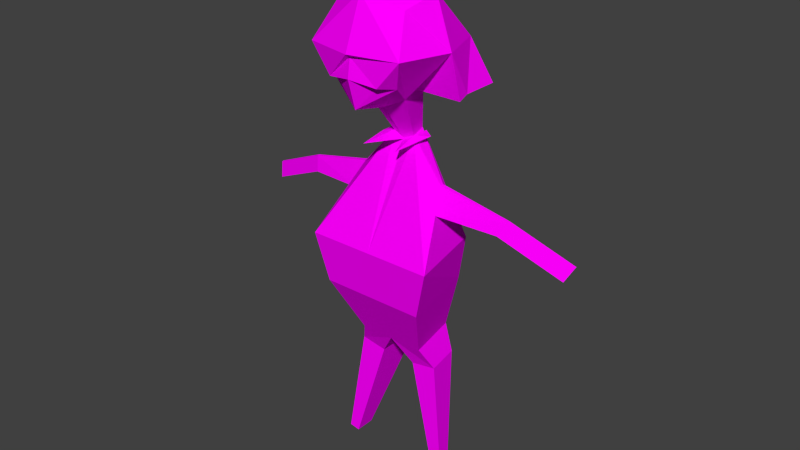 # Source: gogol.blend  (saved by Blender 2.77.0; exported with 4.5.12 LTS)
import bpy
from mathutils import Matrix  # noqa: F401  (used for matrix-valued properties, if any)

bpy.ops.wm.read_factory_settings(use_empty=True)
scene = bpy.context.scene
scene.name = 'Scene'

# ---- collections
col_collection_1 = bpy.data.collections.new('Collection 1'); scene.collection.children.link(col_collection_1)

# ---- images (referenced by path relative to the original .blend; pixels are not part of the script)
import os
ASSET_DIR = os.environ.get("B2B_ASSET_DIR", "")  # directory of the original .blend (textures are referenced by path, not embedded)
HERE = os.path.dirname(os.path.abspath(__file__))  # packed textures are extracted next to this script under _unpacked/

def load_image(name, relpath, width, height, colorspace="sRGB"):
    """Load a texture the original file referenced (path relative to the .blend, or extracted next to this script)."""
    p = next((c for c in (os.path.join(HERE, relpath), os.path.join(ASSET_DIR, relpath)) if relpath and os.path.exists(c)), "")
    if p:
        img = bpy.data.images.load(p, check_existing=True)
        img.name = name
    else:  # same state as the original file: an image datablock whose file is absent (Cycles renders it pink)
        img = bpy.data.images.new(name, width, height)
        img.source = "FILE"
        img.filepath = "//" + (relpath or name)
    img.colorspace_settings.name = colorspace
    return img
img_colorpalette_jpg = load_image('colorPalette.jpg', 'colorPalette.jpg', 1024, 1024, 'sRGB')

# ---- materials (node trees are filled in below, after node groups)
mat_material = bpy.data.materials.new('Material')
mat_material.alpha_threshold = 0.0
mat_material.roughness = 0.5
mat_material.line_color = (0.0, 0.0, 0.0, 1.0)

# ---- material node trees
mat_material.use_nodes = True; mat_material.node_tree.nodes.clear()
_N = mat_material.node_tree.nodes; _L = mat_material.node_tree.links
n0 = _N.new('ShaderNodeOutputMaterial'); n0.name = 'Material Output'; n0.location = (300, 300)
n1 = _N.new('ShaderNodeBsdfDiffuse'); n1.name = 'Diffuse BSDF'; n1.location = (10, 300)
n2 = _N.new('ShaderNodeTexCoord'); n2.name = 'Texture Coordinate'; n2.location = (120, 149)
n3 = _N.new('ShaderNodeTexImage'); n3.name = 'Image Texture'; n3.location = (367, 136)
n3.width = 140
n3.image = img_colorpalette_jpg
_L.new(n1.outputs[0], n0.inputs[0])
_L.new(n2.outputs[2], n3.inputs[0])
_L.new(n3.outputs[0], n1.inputs[0])
n0.is_active_output = True

# ---- world
world_world = bpy.data.worlds.new('World'); scene.world = world_world
world_world.color = (0.05088, 0.05088, 0.05088)
world_world.use_sun_shadow = False
world_world.sun_shadow_jitter_overblur = 0.0
world_world.cycles.sampling_method = 'NONE'
world_world.cycles.sample_map_resolution = 256

# ---- meshes
me_cube = bpy.data.meshes.new('Cube')
me_cube.from_pydata([(0.4031, -0.2835, 1.402), (0.1961, 0.2057, 0.9994), (0.2995, 0.3348, 1.702), (0.1919, 0.4886, 1.171), (0.2995, -0.1192, 1.6), (0.1457, -0.067, 1.05), (0.4031, 0.1197, 1.806), (0.2182, 0.5419, 1.181), (0.541, 0.1197, 1.402), (0.07143, -0.1552, 0.6519), (0.09614, -0.0215, 0.6272), (0.4117, -0.2903, -0.2331), (0.5541, 0.4143, -0.2331), (0.202, -0.3291, -1.131), (0.2888, 0.1404, -1.131), (0.3729, -0.02975, 0.3061), (0.3761, -0.001859, 0.2995), (0.3798, -0.05793, 0.1084), (0.4078, 0.1028, 0.09874), (0.9543, -0.07304, 0.1659), (0.9537, -0.05648, 0.1616), (0.8904, -0.08977, 0.06733), (0.9008, 0.005669, 0.05306), (1.483, -0.1717, -0.07163), (1.482, -0.1552, -0.0759), (1.419, -0.1885, -0.1702), (1.429, -0.09303, -0.1844), (0.319, -0.2646, -1.327), (0.3761, 0.04894, -1.317), (0.1538, -0.3731, -1.355), (0.1538, 0.04894, -1.355), (0.4806, -0.02337, -2.272), (0.5039, 0.1044, -2.268), (0.4132, -0.06759, -2.284), (0.4132, 0.1044, -2.284), (0.3237, -0.3255, -0.6466), (0.4483, 0.3745, -0.6466), (-0.4031, -0.2835, 1.402), (-0.1961, 0.2057, 0.9994), (9.128e-08, -0.2228, 1.704), (9.128e-08, -0.1613, 0.9994), (-0.2995, 0.3348, 1.702), (-0.1919, 0.4886, 1.171), (-0.2995, -0.1192, 1.6), (-0.1457, -0.067, 1.05), (9.128e-08, 0.5228, 0.9696), (9.128e-08, 0.4509, 1.806), (-0.4031, 0.1197, 1.806), (-0.2182, 0.5419, 1.181), (9.128e-08, 0.5683, 1.376), (-0.541, 0.1197, 1.402), (9.128e-08, -0.2835, 1.402), (9.128e-08, 0.2057, 0.8988), (9.128e-08, 0.1197, 2.012), (-0.07143, -0.1552, 0.6519), (-0.09614, -0.0215, 0.6272), (9.128e-08, -0.2015, 0.6272), (9.128e-08, -0.0215, 0.5778), (-0.4117, -0.2903, -0.2331), (-0.5541, 0.4143, -0.2331), (9.128e-08, -0.5568, -0.2331), (9.128e-08, 0.4143, -0.2331), (-0.202, -0.3291, -1.131), (-0.2888, 0.1404, -1.131), (9.128e-08, -0.4916, -1.131), (9.128e-08, 0.1404, -1.131), (-0.3729, -0.02975, 0.3061), (-0.3761, -0.001859, 0.2995), (-0.3798, -0.05793, 0.1084), (-0.4078, 0.1028, 0.09874), (-0.9543, -0.07304, 0.1659), (-0.9537, -0.05648, 0.1616), (-0.8904, -0.08977, 0.06733), (-0.9008, 0.005669, 0.05306), (-1.483, -0.1717, -0.07163), (-1.482, -0.1552, -0.0759), (-1.419, -0.1885, -0.1702), (-1.429, -0.09303, -0.1844), (-0.319, -0.2646, -1.327), (-0.3761, 0.04894, -1.317), (-0.1538, -0.3731, -1.355), (-0.1538, 0.04894, -1.355), (-0.4806, -0.02337, -2.272), (-0.5039, 0.1044, -2.268), (-0.4132, -0.06759, -2.284), (-0.4132, 0.1044, -2.284), (-0.3237, -0.3255, -0.6466), (-0.4483, 0.3745, -0.6466), (9.128e-08, 0.3745, -0.6466), (9.128e-08, -0.5587, -0.6466), (0.4664, 0.3376, 1.402), (9.128e-08, 0.3475, 1.87), (0.3364, 0.2581, 1.739), (0.389, -0.067, 1.05), (0.4394, 0.2057, 0.9994), (0.4031, -0.2835, 1.402), (0.541, 0.1197, 1.402), (0.4664, 0.3376, 1.402), (-0.1666, 0.04606, 1.029), (-0.4031, -0.2835, 1.402), (-0.5458, -0.067, 1.05), (-0.541, 0.1197, 1.402), (-0.5667, 0.04606, 1.029), (1.39e-07, -0.4771, 0.9994), (0.1457, -0.3828, 1.05), (0.4031, -0.2835, 1.402), (9.128e-08, -0.2835, 1.402), (-0.1457, -0.3828, 1.05), (-0.4031, -0.2835, 1.402), (0.4031, -0.2835, 1.402), (0.389, -0.3828, 1.05), (-0.4031, -0.2835, 1.402), (-0.5458, -0.3828, 1.05), (0.2995, 0.4192, 1.162), (9.128e-08, 0.593, 1.216), (0.4031, 0.5228, 1.402), (9.128e-08, 0.6113, 1.402), (-0.2995, 0.4192, 1.162), (-0.4031, 0.5228, 1.402), (-0.2032, -0.09254, 0.6272), (-0.09614, -0.0215, 0.6272), (8.987e-08, -0.01217, 0.5778), (-0.09614, 0.1996, 0.5646), (-0.09623, -0.1712, 0.6272), (-0.09614, -0.0215, 0.6272), (0.09614, 0.3374, 0.6272), (9.128e-08, -0.0215, 0.5778), (0.1575, -0.1437, 0.6272), (0.1575, 0.03591, 0.6272)], [], [(99, 100, 112, 111), (4, 39, 51, 0), (2, 92, 90, 115), (6, 4, 0, 8), (46, 2, 115, 116), (115, 90, 1, 113), (52, 45, 113, 1), (90, 8, 96, 97), (49, 7, 3, 114), (4, 6, 53, 39), (6, 92, 91, 53), (57, 10, 61), (9, 56, 60, 11), (5, 40, 56, 9), (1, 5, 9, 10), (52, 1, 10, 57), (36, 35, 13, 14), (11, 12, 18, 17), (64, 65, 30, 29), (35, 89, 64, 13), (88, 36, 14, 65), (18, 16, 20, 22), (9, 11, 17, 15), (10, 9, 15, 16), (12, 10, 16, 18), (21, 22, 26, 25), (17, 18, 22, 21), (15, 17, 21, 19), (16, 15, 19, 20), (24, 23, 25, 26), (19, 21, 25, 23), (20, 19, 23, 24), (22, 20, 24, 26), (29, 30, 34, 33), (65, 14, 28, 30), (14, 13, 27, 28), (13, 64, 29, 27), (33, 34, 32, 31), (27, 29, 33, 31), (30, 28, 32, 34), (28, 27, 31, 32), (61, 12, 36, 88), (11, 60, 89, 35), (12, 11, 35, 36), (51, 37, 108, 106), (43, 37, 51, 39), (41, 118, 50, 47), (47, 50, 37, 43), (46, 116, 118, 41), (118, 117, 38, 50), (52, 38, 117, 45), (98, 44, 100, 102), (49, 114, 42, 48), (43, 39, 53, 47), (47, 53, 91), (57, 61, 55), (54, 58, 60, 56), (44, 54, 56, 40), (38, 55, 54, 44, 98), (52, 57, 55, 38), (87, 63, 62, 86), (58, 68, 69, 59), (64, 80, 81, 65), (86, 62, 64, 89), (88, 65, 63, 87), (69, 73, 71, 67), (54, 66, 68, 58), (55, 67, 66, 54), (59, 69, 67, 55), (72, 76, 77, 73), (68, 72, 73, 69), (66, 70, 72, 68), (67, 71, 70, 66), (75, 77, 76, 74), (70, 74, 76, 72), (71, 75, 74, 70), (73, 77, 75, 71), (80, 84, 85, 81), (65, 81, 79, 63), (63, 79, 78, 62), (62, 78, 80, 64), (84, 82, 83, 85), (78, 82, 84, 80), (81, 85, 83, 79), (79, 83, 82, 78), (61, 88, 87, 59), (58, 86, 89, 60), (59, 87, 86, 58), (96, 95, 93, 94), (5, 1, 94, 93), (90, 92, 6, 8), (91, 46, 41, 47), (91, 92, 2, 46), (94, 97, 96), (8, 0, 95, 96), (1, 90, 97, 94), (0, 51, 106, 105), (101, 102, 100, 99), (98, 50, 38), (37, 50, 101, 99), (50, 98, 102, 101), (93, 95, 109, 110), (105, 106, 103, 104), (108, 107, 103, 106), (105, 104, 110, 109), (107, 108, 111, 112), (37, 99, 111, 108), (95, 0, 105, 109), (100, 44, 107, 112), (44, 40, 103, 107), (5, 93, 110, 104), (40, 5, 104, 103), (114, 3, 113, 45), (3, 7, 115, 113), (7, 49, 116, 115), (42, 114, 45, 117), (48, 42, 117, 118), (49, 48, 118, 116), (55, 61, 59), (61, 10, 12), (122, 55, 120, 119), (57, 55, 122, 121), (119, 120, 124, 123), (57, 10, 125, 126), (125, 10, 127, 128)])
_uv = me_cube.uv_layers.new(name='UVMap')
_uv.uv.foreach_set('vector', [0.6326, 0.01736, 0.6332, 0.01664, 0.6332, 0.0175, 0.6326, 0.01736, 0.6351, 0.01942, 0.6353, 0.01853, 0.6357, 0.01896, 0.6355, 0.01992, 0.5049, 0.9773, 0.5048, 0.9775, 0.5047, 0.9769, 0.5048, 0.9767, 0.6346, 0.01943, 0.6351, 0.01942, 0.6355, 0.01992, 0.635, 0.02036, 0.5035, 0.9772, 0.5038, 0.977, 0.5041, 0.9775, 0.5037, 0.9779, 0.5032, 0.9789, 0.5034, 0.9788, 0.5037, 0.9795, 0.5034, 0.9793, 0.5038, 0.9799, 0.5034, 0.98, 0.5034, 0.9793, 0.5037, 0.9795, 0.5047, 0.9769, 0.5045, 0.9771, 0.5045, 0.9771, 0.5047, 0.9769, 0.7729, 0.02453, 0.7731, 0.02431, 0.7731, 0.02436, 0.773, 0.02473, 0.6351, 0.01942, 0.6346, 0.01943, 0.6346, 0.01817, 0.6353, 0.01853, 0.6335, 0.01943, 0.6333, 0.01942, 0.633, 0.01846, 0.6334, 0.01817, 0.1544, 0.023, 0.1543, 0.02309, 0.1544, 0.02135, 0.5537, 0.1958, 0.5537, 0.1957, 0.5534, 0.1941, 0.5538, 0.1941, 0.5002, 0.9797, 0.5001, 0.9796, 0.5001, 0.9789, 0.5002, 0.979, 0.5005, 0.9797, 0.5002, 0.9797, 0.5002, 0.979, 0.5003, 0.979, 0.5038, 0.9799, 0.5037, 0.9795, 0.5041, 0.9799, 0.5041, 0.9801, 0.5546, 0.1936, 0.5538, 0.1934, 0.5539, 0.1925, 0.5544, 0.1926, 0.5538, 0.1941, 0.5546, 0.1943, 0.5542, 0.1948, 0.554, 0.1948, 0.5047, 0.9756, 0.504, 0.9756, 0.5041, 0.9751, 0.5046, 0.9751, 0.5538, 0.1934, 0.5535, 0.1933, 0.5536, 0.1925, 0.5539, 0.1925, 0.5553, 0.1932, 0.5548, 0.1932, 0.5549, 0.1925, 0.5553, 0.1925, 0.5558, 0.1976, 0.5555, 0.1978, 0.5555, 0.1967, 0.5557, 0.1967, 0.5537, 0.1958, 0.5538, 0.1941, 0.554, 0.1948, 0.554, 0.1952, 0.5539, 0.1958, 0.5537, 0.1958, 0.554, 0.1952, 0.554, 0.1952, 0.5546, 0.1943, 0.5539, 0.1958, 0.554, 0.1952, 0.5542, 0.1948, 0.5585, 0.1942, 0.5584, 0.1942, 0.5584, 0.1931, 0.5585, 0.1931, 0.5586, 0.1949, 0.5584, 0.1949, 0.5584, 0.1942, 0.5585, 0.1942, 0.5583, 0.1905, 0.5585, 0.1906, 0.5584, 0.1915, 0.5583, 0.1916, 0.5555, 0.1978, 0.5555, 0.1978, 0.5555, 0.1967, 0.5555, 0.1967, 0.5558, 0.1965, 0.5559, 0.1965, 0.5559, 0.1967, 0.5558, 0.1967, 0.5583, 0.1916, 0.5584, 0.1915, 0.5585, 0.1926, 0.5583, 0.1926, 0.5555, 0.1967, 0.5555, 0.1967, 0.5556, 0.1957, 0.5556, 0.1957, 0.5557, 0.1967, 0.5555, 0.1967, 0.5556, 0.1957, 0.5558, 0.1957, 0.5046, 0.9751, 0.5041, 0.9751, 0.5041, 0.9737, 0.5043, 0.9737, 0.5017, 0.9757, 0.5014, 0.9757, 0.5013, 0.9754, 0.5016, 0.9753, 0.5009, 0.9758, 0.5003, 0.9757, 0.5005, 0.9754, 0.5008, 0.9755, 0.5003, 0.9757, 0.5001, 0.9757, 0.5003, 0.9753, 0.5005, 0.9754, 0.5023, 0.9792, 0.5023, 0.9795, 0.5022, 0.9795, 0.5023, 0.9792, 0.5005, 0.9754, 0.5003, 0.9753, 0.5009, 0.9737, 0.5009, 0.9737, 0.5016, 0.9753, 0.5013, 0.9754, 0.5012, 0.9737, 0.5013, 0.9737, 0.5008, 0.9755, 0.5005, 0.9754, 0.5009, 0.9737, 0.5011, 0.9738, 0.5553, 0.1939, 0.5546, 0.1939, 0.5548, 0.1932, 0.5553, 0.1932, 0.5538, 0.1941, 0.5534, 0.1941, 0.5535, 0.1933, 0.5538, 0.1934, 0.5546, 0.1943, 0.5538, 0.1941, 0.5538, 0.1934, 0.5546, 0.1936, 0.5028, 0.9742, 0.5032, 0.9741, 0.5032, 0.9741, 0.5028, 0.9742, 0.6355, 0.018, 0.6359, 0.018, 0.6357, 0.01896, 0.6353, 0.01853, 0.5001, 0.9805, 0.4999, 0.98, 0.5003, 0.9797, 0.5004, 0.9805, 0.6346, 0.0163, 0.6346, 0.0175, 0.6339, 0.01734, 0.6342, 0.01673, 0.5035, 0.9772, 0.5037, 0.9779, 0.5033, 0.9782, 0.5032, 0.9775, 0.5011, 0.98, 0.5013, 0.9796, 0.5016, 0.9794, 0.5015, 0.9804, 0.5017, 0.9791, 0.5016, 0.9794, 0.5013, 0.9796, 0.5013, 0.979, 0.6344, 0.01863, 0.6342, 0.01867, 0.6342, 0.01754, 0.6344, 0.0175, 0.7729, 0.02453, 0.773, 0.02473, 0.7727, 0.02469, 0.7727, 0.02466, 0.6342, 0.01673, 0.6339, 0.01615, 0.6345, 0.01536, 0.6346, 0.0163, 0.6331, 0.01752, 0.6334, 0.01817, 0.633, 0.01846, 0.1544, 0.023, 0.1544, 0.02135, 0.1545, 0.02309, 0.5564, 0.1924, 0.5567, 0.1938, 0.5562, 0.1937, 0.5563, 0.1924, 0.503, 0.9749, 0.5029, 0.9755, 0.5028, 0.9756, 0.5028, 0.9749, 0.504, 0.9739, 0.5037, 0.9743, 0.5036, 0.9742, 0.5037, 0.9737, 0.5038, 0.9738, 0.5017, 0.9791, 0.502, 0.9788, 0.5019, 0.979, 0.5016, 0.9794, 0.5571, 0.1971, 0.5576, 0.1976, 0.5576, 0.1985, 0.5571, 0.1983, 0.5568, 0.1926, 0.5571, 0.1921, 0.5573, 0.1922, 0.5575, 0.193, 0.5019, 0.9816, 0.5016, 0.9814, 0.5016, 0.9806, 0.5019, 0.9804, 0.5566, 0.1945, 0.5564, 0.1953, 0.5561, 0.1953, 0.5561, 0.1944, 0.5553, 0.1932, 0.5553, 0.1925, 0.5556, 0.1925, 0.5558, 0.1932, 0.5584, 0.1955, 0.5583, 0.1963, 0.5582, 0.1964, 0.5582, 0.1953, 0.5571, 0.191, 0.5572, 0.1919, 0.5571, 0.1921, 0.5568, 0.1926, 0.5572, 0.1911, 0.5572, 0.1919, 0.5572, 0.1919, 0.5571, 0.191, 0.5575, 0.193, 0.5573, 0.1922, 0.5572, 0.1919, 0.5572, 0.1911, 0.5585, 0.1964, 0.5585, 0.1953, 0.5586, 0.1953, 0.5586, 0.1964, 0.5584, 0.1971, 0.5585, 0.1964, 0.5586, 0.1964, 0.5586, 0.1971, 0.5543, 0.1984, 0.5543, 0.1974, 0.5544, 0.1975, 0.5545, 0.1984, 0.5572, 0.1919, 0.557, 0.1926, 0.557, 0.1926, 0.5572, 0.1919, 0.5558, 0.1963, 0.5559, 0.1965, 0.5558, 0.1965, 0.5558, 0.1963, 0.5543, 0.1974, 0.5544, 0.1965, 0.5545, 0.1966, 0.5544, 0.1975, 0.557, 0.1926, 0.5568, 0.1935, 0.5568, 0.1935, 0.557, 0.1926, 0.5583, 0.1963, 0.5584, 0.1974, 0.5583, 0.1974, 0.5582, 0.1964, 0.5011, 0.9821, 0.5013, 0.9804, 0.5015, 0.9804, 0.5016, 0.9821, 0.5017, 0.9757, 0.5019, 0.9753, 0.5022, 0.9754, 0.5021, 0.9757, 0.5046, 0.9786, 0.5045, 0.9789, 0.5042, 0.9789, 0.5041, 0.9785, 0.5029, 0.9785, 0.503, 0.9789, 0.5028, 0.9789, 0.5026, 0.9785, 0.5023, 0.9792, 0.5023, 0.9791, 0.5022, 0.9788, 0.5023, 0.9788, 0.503, 0.9789, 0.5032, 0.9807, 0.5031, 0.9807, 0.5028, 0.9789, 0.5019, 0.9753, 0.5022, 0.9737, 0.5023, 0.9737, 0.5022, 0.9754, 0.5045, 0.9789, 0.5046, 0.9805, 0.5045, 0.9805, 0.5042, 0.9789, 0.5553, 0.1939, 0.5553, 0.1932, 0.5558, 0.1932, 0.5559, 0.1939, 0.5567, 0.1938, 0.5566, 0.1945, 0.5561, 0.1944, 0.5562, 0.1937, 0.5568, 0.1969, 0.5571, 0.1971, 0.5571, 0.1983, 0.5568, 0.1982, 0.6339, 0.01617, 0.6338, 0.01729, 0.6333, 0.01661, 0.6332, 0.01584, 0.6342, 0.01949, 0.6346, 0.01967, 0.6346, 0.02036, 0.6341, 0.02018, 0.633, 0.02026, 0.6333, 0.01942, 0.6335, 0.01943, 0.6334, 0.02036, 0.5002, 0.981, 0.5, 0.9809, 0.5001, 0.9805, 0.5004, 0.9805, 0.5035, 0.977, 0.5038, 0.9769, 0.5038, 0.977, 0.5035, 0.9772, 0.6332, 0.01584, 0.6339, 0.01555, 0.6339, 0.01617, 0.5045, 0.9771, 0.5041, 0.9776, 0.5041, 0.9776, 0.5045, 0.9771, 0.6349, 0.018, 0.6349, 0.01658, 0.6349, 0.01658, 0.6352, 0.01763, 0.5024, 0.9742, 0.5028, 0.9742, 0.5028, 0.9742, 0.5024, 0.9742, 0.6326, 0.01616, 0.6332, 0.01632, 0.6332, 0.01664, 0.6326, 0.01736, 0.5018, 0.9795, 0.5015, 0.9804, 0.5016, 0.9794, 0.5008, 0.9798, 0.5003, 0.9797, 0.5003, 0.9797, 0.5008, 0.9798, 0.6332, 0.0151, 0.6326, 0.01616, 0.6326, 0.01503, 0.6332, 0.0151, 0.6333, 0.01661, 0.6338, 0.01729, 0.6338, 0.01729, 0.6332, 0.0175, 0.6352, 0.01791, 0.6352, 0.01687, 0.6359, 0.01693, 0.6358, 0.01737, 0.6352, 0.01583, 0.6358, 0.01661, 0.6359, 0.01693, 0.6352, 0.01687, 0.6352, 0.01791, 0.6358, 0.01737, 0.6358, 0.018, 0.6352, 0.01791, 0.6358, 0.01661, 0.6352, 0.01583, 0.6352, 0.01583, 0.6358, 0.01558, 0.5008, 0.9798, 0.5008, 0.9798, 0.5008, 0.9798, 0.5008, 0.9798, 0.5041, 0.9776, 0.5041, 0.9776, 0.5041, 0.9776, 0.5041, 0.9776, 0.6342, 0.01754, 0.6342, 0.01867, 0.6337, 0.01863, 0.6337, 0.0175, 0.6342, 0.01867, 0.634, 0.01907, 0.6335, 0.01903, 0.6337, 0.01863, 0.6342, 0.01949, 0.6341, 0.02018, 0.6336, 0.02014, 0.6337, 0.01945, 0.634, 0.01907, 0.6342, 0.01949, 0.6337, 0.01945, 0.6335, 0.01903, 0.5039, 0.9783, 0.504, 0.9779, 0.5041, 0.9779, 0.5039, 0.9785, 0.504, 0.9779, 0.504, 0.9779, 0.5041, 0.9775, 0.5041, 0.9779, 0.504, 0.9779, 0.5038, 0.9781, 0.5037, 0.9779, 0.5041, 0.9775, 0.5036, 0.9782, 0.5039, 0.9783, 0.5039, 0.9785, 0.5035, 0.9784, 0.5036, 0.9782, 0.5036, 0.9782, 0.5035, 0.9784, 0.5033, 0.9782, 0.5038, 0.9781, 0.5036, 0.9782, 0.5033, 0.9782, 0.5037, 0.9779, 0.5554, 0.1957, 0.5553, 0.1939, 0.5559, 0.1939, 0.5553, 0.1939, 0.5552, 0.1957, 0.5546, 0.1939, 0.1519, 0.01664, 0.1519, 0.01664, 0.1519, 0.01664, 0.1519, 0.01664, 0.1519, 0.01645, 0.1519, 0.01664, 0.1519, 0.01664, 0.1519, 0.01645, 0.1519, 0.01664, 0.1519, 0.01664, 0.1519, 0.01664, 0.1519, 0.01664, 0.1544, 0.023, 0.1543, 0.02309, 0.1543, 0.02309, 0.1544, 0.023, 0.1543, 0.02309, 0.1543, 0.02309, 0.1543, 0.02309, 0.1543, 0.02309])
me_cube.materials.append(mat_material)
me_cube.use_remesh_preserve_volume = False
me_cube.use_remesh_preserve_attributes = False
me_cube.use_mirror_vertex_groups = False
me_cube.update()
arm_armature_001 = bpy.data.armatures.new('Armature.001')  # bones are not reproduced

# ---- objects
ob_armature = bpy.data.objects.new('Armature', arm_armature_001)
ob_gogol = bpy.data.objects.new('gogol', me_cube)

# ---- transforms, parenting, visibility, modifiers, constraints
ob_armature.location = (0.0, 0.0, 0.2786)
ob_armature.scale = (0.663, 0.663, 0.663)
ob_armature.hide_viewport = True
ob_armature.show_in_front = True
ob_armature.lineart.crease_threshold = 0.0
ob_gogol.parent = ob_armature
ob_gogol.matrix_parent_inverse = Matrix(((1.508, 0.0, 0.0, 0.0), (0.0, 1.508, 0.0, 0.0), (0.0, 0.0, 1.508, -0.4203), (0.0, 0.0, 0.0, 1.0)))
ob_gogol.location = (7.05e-08, 0.0528, 1.02)
ob_gogol.rotation_euler = (0.0, -0.0, 3.142)
ob_gogol.scale = (0.417, 0.417, 0.417)
ob_gogol.lock_rotations_4d = False
ob_gogol.empty_display_type = 'ARROWS'
ob_gogol.lineart.crease_threshold = 0.0
_vg = ob_gogol.vertex_groups.new(name='Torso')
for _i, _w in zip([11, 12, 13, 14, 17, 18, 27, 29, 30, 35, 36, 58, 59, 60, 61, 62, 63, 64, 65, 68, 69, 78, 80, 81, 86, 87, 88, 89], [0.7512, 0.4633, 0.5914, 0.03864, 0.06794, 0.08897, 0.1261, 0.1799, 0.0629, 0.8784, 0.7201, 0.7525, 0.4652, 0.8549, 0.5022, 0.5966, 0.07161, 0.6313, 0.7032, 0.07251, 0.09252, 0.1323, 0.1863, 0.07396, 0.8796, 0.7244, 0.8442, 0.8934]): _vg.add([_i], _w, 'REPLACE')
_vg = ob_gogol.vertex_groups.new(name='Chest')
for _i, _w in zip([12, 18, 36, 59, 61, 69, 87, 88], [0.3249, 0.04902, 0.08668, 0.3255, 0.442, 0.0511, 0.08695, 0.0666]): _vg.add([_i], _w, 'REPLACE')
_vg = ob_gogol.vertex_groups.new(name='Arm.R')
for _i, _w in zip([55, 58, 59, 60, 66, 67, 68, 69, 70, 71, 72, 73, 86, 87, 119, 120, 122, 123, 124], [0.03194, 0.2337, 0.2424, 0.0377, 0.9431, 0.9464, 0.8965, 0.8442, 0.9874, 0.9883, 0.9946, 0.9984, 0.03724, 0.05696, 0.03194, 0.03194, 0.03194, 0.03194, 0.03194]): _vg.add([_i], _w, 'REPLACE')
_vg = ob_gogol.vertex_groups.new(name='Hand.R')
for _i, _w in zip([74, 75, 76, 77], [0.985, 0.9823, 0.9804, 0.9888]): _vg.add([_i], _w, 'REPLACE')
_vg = ob_gogol.vertex_groups.new(name='Neck')
for _i, _w in zip([1, 3, 7, 9, 10, 15, 16, 38, 40, 42, 45, 48, 49, 52, 54, 55, 56, 57, 60, 66, 67, 94, 98, 102, 103, 113, 114, 117, 119, 120, 121, 122, 123, 124, 125, 126, 127, 128], [0.03143, 0.01139, 0.009655, 0.9646, 0.9507, 0.04506, 0.03875, 0.03142, 0.02592, 0.01138, 0.01799, 0.009653, 0.005929, 0.124, 0.9646, 0.9505, 0.9616, 0.9984, 0.01976, 0.03842, 0.03166, 0.03143, 0.01302, 0.01302, 0.02592, 0.02366, 0.01143, 0.02365, 0.9505, 0.9505, 0.9984, 0.9505, 0.9505, 0.9505, 0.9507, 0.9984, 0.9507, 0.9507]): _vg.add([_i], _w, 'REPLACE')
_vg = ob_gogol.vertex_groups.new(name='Head')
for _i, _w in zip([0, 1, 2, 3, 4, 5, 6, 7, 8, 37, 38, 39, 40, 41, 42, 43, 44, 45, 46, 47, 48, 49, 50, 51, 52, 53, 90, 91, 92, 93, 94, 95, 96, 97, 98, 99, 100, 101, 102, 103, 104, 105, 106, 107, 108, 109, 110, 111, 112, 113, 114, 115, 116, 117, 118], [0.9963, 0.9575, 0.9977, 0.9764, 0.9982, 0.9777, 0.9986, 0.9787, 0.9938, 0.9963, 0.9575, 0.9989, 0.9608, 0.9977, 0.9764, 0.9982, 0.9777, 0.9646, 0.9986, 0.9986, 0.9787, 0.9829, 0.9938, 0.9951, 0.8712, 0.9995, 0.9924, 0.9989, 0.998, 0.9777, 0.9575, 0.9963, 0.9938, 0.9924, 0.9694, 0.9963, 0.9777, 0.9938, 0.9694, 0.9608, 0.9777, 0.9963, 0.9951, 0.9777, 0.9963, 0.9963, 0.9777, 0.9963, 0.9777, 0.9616, 0.9744, 0.9912, 0.9918, 0.9616, 0.9912]): _vg.add([_i], _w, 'REPLACE')
_vg = ob_gogol.vertex_groups.new(name='Arm.L')
for _i, _w in zip([10, 11, 12, 15, 16, 17, 18, 19, 20, 21, 22, 35, 36, 60, 125, 127, 128], [0.03157, 0.2352, 0.2442, 0.9396, 0.9426, 0.9024, 0.8485, 0.9869, 0.9879, 0.9948, 0.9989, 0.03776, 0.05726, 0.03827, 0.03157, 0.03157, 0.03157]): _vg.add([_i], _w, 'REPLACE')
_vg = ob_gogol.vertex_groups.new(name='Hand.L')
for _i, _w in zip([23, 24, 25, 26], [0.9875, 0.9851, 0.9831, 0.9916]): _vg.add([_i], _w, 'REPLACE')
_vg = ob_gogol.vertex_groups.new(name='UpperLeg.R')
for _i, _w in zip([13, 29, 62, 63, 64, 65, 78, 79, 80, 81, 86, 87, 88, 89], [0.03073, 0.0164, 0.3503, 0.9156, 0.1771, 0.1428, 0.821, 0.9979, 0.7593, 0.8928, 0.06059, 0.1363, 0.02298, 0.01979]): _vg.add([_i], _w, 'REPLACE')
_vg = ob_gogol.vertex_groups.new(name='LowerLeg.R')
for _i, _w in zip([78, 82, 83, 84, 85], [0.008732, 0.9896, 0.9977, 0.9764, 0.9972]): _vg.add([_i], _w, 'REPLACE')
_vg = ob_gogol.vertex_groups.new(name='UpperLeg.L')
for _i, _w in zip([13, 14, 27, 28, 29, 30, 35, 36, 62, 64, 65, 80, 88, 89], [0.3572, 0.9479, 0.8293, 0.9962, 0.7685, 0.909, 0.06198, 0.1412, 0.03338, 0.1801, 0.1478, 0.01982, 0.02576, 0.02116]): _vg.add([_i], _w, 'REPLACE')
_vg = ob_gogol.vertex_groups.new(name='LowerLeg.L')
for _i, _w in zip([27, 31, 32, 33, 34], [0.007023, 0.9901, 0.9964, 0.9782, 0.9981]): _vg.add([_i], _w, 'REPLACE')
_vg = ob_gogol.vertex_groups.new(name='Floor')
_m = ob_gogol.modifiers.new('Armature', 'ARMATURE')
_m.object = ob_armature

# ---- collection membership
col_collection_1.objects.link(ob_armature)
col_collection_1.objects.link(ob_gogol)

# ---- scene / render settings (as saved in the file)
scene.frame_start = 1; scene.frame_end = 250; scene.frame_set(0)
scene.render.engine = 'CYCLES'
scene.render.resolution_percentage = 50
scene.render.dither_intensity = 0.0
scene.cycles.use_denoising = False
scene.cycles.samples = 10
scene.cycles.sampling_pattern = 'TABULATED_SOBOL'
scene.cycles.light_sampling_threshold = 0.0
scene.cycles.use_adaptive_sampling = False
scene.cycles.use_light_tree = False
scene.cycles.blur_glossy = 0.0
scene.cycles.pixel_filter_type = 'GAUSSIAN'
scene.cycles.sample_clamp_indirect = 0.0
scene.view_settings.view_transform = 'Standard'
bpy.context.view_layer.update()

# ---- added for rendering (the .blend has no active camera and no usable light): camera, sun
cam_auto = bpy.data.cameras.new('AutoCamera')
cam_auto.lens = 50.0
cam_auto.sensor_width = 36.0
cam_auto.clip_end = 1000.0
ob_auto_camera = bpy.data.objects.new('AutoCamera', cam_auto)
scene.collection.objects.link(ob_auto_camera)
ob_auto_camera.location = (2.06949, -2.44188, 2.61722)
ob_auto_camera.rotation_euler = (1.09748, -7.21219e-08, 0.694738)
scene.camera = ob_auto_camera
light_auto_sun = bpy.data.lights.new('AutoSun', 'SUN')
light_auto_sun.energy = 3.0
light_auto_sun.angle = 0.0523599
ob_auto_sun = bpy.data.objects.new('AutoSun', light_auto_sun)
scene.collection.objects.link(ob_auto_sun)
ob_auto_sun.rotation_euler = (0.872665, 0.174533, 0.523599)
bpy.context.view_layer.update()
